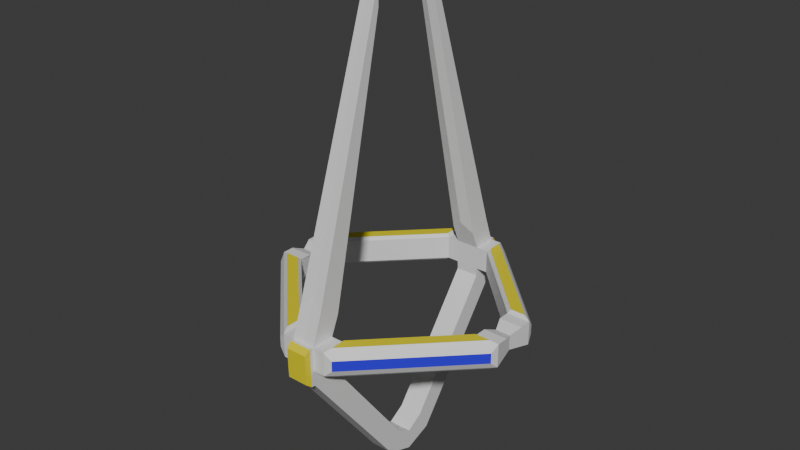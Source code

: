 # Source: lance_2.blend  (saved by Blender 4.2.66; exported with 4.5.12 LTS)
import bpy
from mathutils import Matrix  # noqa: F401  (used for matrix-valued properties, if any)

bpy.ops.wm.read_factory_settings(use_empty=True)
scene = bpy.context.scene
scene.name = 'c_ubersaw.qc'

# ---- collections
col_lance_2 = bpy.data.collections.new('lance_2'); scene.collection.children.link(col_lance_2)

# ---- materials (node trees are filled in below, after node groups)
mat_c_ubersaw = bpy.data.materials.new('c_ubersaw')
mat_c_ubersaw.use_transparent_shadow = False
mat_c_ubersaw.diffuse_color = (0.9077, 0.9858, 0.8758, 1.0)
mat_c_saxxy = bpy.data.materials.new('c_saxxy')
mat_c_saxxy.use_transparent_shadow = False
mat_blue = bpy.data.materials.new('blue')
mat_blue.use_transparent_shadow = False
mat_glow_inner_001 = bpy.data.materials.new('glow_inner.001')
mat_glow_inner_001.use_transparent_shadow = False
mat_c_frying_pan_gold = bpy.data.materials.new('c_frying_pan_gold')

# ---- material node trees
mat_c_saxxy.use_nodes = True; mat_c_saxxy.node_tree.nodes.clear()
_N = mat_c_saxxy.node_tree.nodes; _L = mat_c_saxxy.node_tree.links
n0 = _N.new('ShaderNodeBsdfPrincipled'); n0.name = 'Principled BSDF'; n0.location = (10, 300)
n1 = _N.new('ShaderNodeOutputMaterial'); n1.name = 'Material Output'; n1.location = (300, 300)
_L.new(n0.outputs[0], n1.inputs[0])
n1.is_active_output = True
mat_blue.use_nodes = True; mat_blue.node_tree.nodes.clear()
_N = mat_blue.node_tree.nodes; _L = mat_blue.node_tree.links
n0 = _N.new('ShaderNodeBsdfPrincipled'); n0.name = 'Principled BSDF'; n0.location = (10, 300)
n0.inputs[0].default_value = (0.03327, 0.006964, 0.8006, 1.0)
n1 = _N.new('ShaderNodeOutputMaterial'); n1.name = 'Material Output'; n1.location = (300, 300)
_L.new(n0.outputs[0], n1.inputs[0])
n1.is_active_output = True
mat_glow_inner_001.use_nodes = True; mat_glow_inner_001.node_tree.nodes.clear()
_N = mat_glow_inner_001.node_tree.nodes; _L = mat_glow_inner_001.node_tree.links
n0 = _N.new('ShaderNodeBsdfPrincipled'); n0.name = 'Principled BSDF'; n0.location = (10, 300)
n1 = _N.new('ShaderNodeOutputMaterial'); n1.name = 'Material Output'; n1.location = (300, 300)
_L.new(n0.outputs[0], n1.inputs[0])
n1.is_active_output = True
mat_c_frying_pan_gold.use_nodes = True; mat_c_frying_pan_gold.node_tree.nodes.clear()
_N = mat_c_frying_pan_gold.node_tree.nodes; _L = mat_c_frying_pan_gold.node_tree.links
n0 = _N.new('ShaderNodeBsdfPrincipled'); n0.name = 'Principled BSDF'; n0.location = (10, 300)
n0.inputs[0].default_value = (0.8001, 0.6991, 0.004141, 1.0)
n1 = _N.new('ShaderNodeOutputMaterial'); n1.name = 'Material Output'; n1.location = (300, 300)
_L.new(n0.outputs[0], n1.inputs[0])
n1.is_active_output = True

# ---- world
world_world = bpy.data.worlds.new('World'); scene.world = world_world
world_world.use_nodes = True; world_world.node_tree.nodes.clear()
_N = world_world.node_tree.nodes; _L = world_world.node_tree.links
n0 = _N.new('ShaderNodeOutputWorld'); n0.name = 'World Output'; n0.location = (300, 300)
n1 = _N.new('ShaderNodeBackground'); n1.name = 'Background'; n1.location = (10, 300)
n1.inputs[0].default_value = (0.05088, 0.05088, 0.05088, 1.0)
_L.new(n1.outputs[0], n0.inputs[0])
n0.is_active_output = True
world_world.color = (0.05088, 0.05088, 0.05088)
world_world.use_sun_shadow = False
world_world.sun_shadow_jitter_overblur = 0.0

# ---- meshes
me_hand_crest_v1 = bpy.data.meshes.new('hand_crest_v1')
me_hand_crest_v1.from_pydata([(-2.25, -10.4, 1.25), (-2.25, -10.4, -1.25), (-9.0, -1.0, 1.0), (-1.0, -11.0, 1.0), (-1.0, -9.0, 1.0), (-11.0, -1.0, 1.0), (-2.25, -9.104, -1.25), (-2.25, -9.104, 1.25), (0.0, -11.0, -1.0), (0.0, -11.0, 1.0), (0.0, -9.0, -1.0), (0.0, -9.0, 1.0), (-10.4, -2.25, -1.25), (-10.4, -2.25, 1.25), (-10.63, 0.0, -0.6308), (-10.63, 0.0, 0.6308), (-9.104, -2.25, -1.25), (-9.104, -2.25, 1.25), (-9.369, 0.0, -0.6308), (-9.369, 0.0, 0.6308), (-0.6, -3.0, 24.38), (-0.6, -3.0, 26.38), (0.0, -9.04, -1.719), (-0.6, -3.0, 25.38), (0.0, -10.96, -2.281), (0.0, -2.8, 24.38), (0.0, -2.8, 27.38), (-1.0, -9.0, -1.0), (-2.0, -11.0, -1.0), (0.0, -2.8, 26.38), (-1.0, -11.0, -1.0), (-1.0, -10.12, 3.469), (-1.0, -8.305, 2.624), (0.0, -9.695, 4.376), (0.0, -7.882, 3.531), (-2.0, -9.0, 1.0), (-9.0, -2.0, 1.0), (-2.607, -10.81, 0.437), (-10.81, -2.607, 0.437), (-2.0, -9.0, -1.0), (-2.607, -10.81, -0.437), (-9.0, -2.0, -1.0), (-10.81, -2.607, -0.437), (-2.0, -11.0, -1.0), (-11.0, -2.0, -1.0), (-2.0, -11.0, 1.0), (-11.0, -2.0, 1.0), (-2.0, -11.0, -1.0), (-11.0, -2.0, -1.0), (-2.0, -11.0, 1.0), (-11.0, -2.0, 1.0), (-1.0, -9.04, -1.719), (-1.0, -10.96, -2.281), (0.0, -1.443, -11.98), (0.0, -2.361, -13.76), (-1.0, -1.443, -11.98), (-1.0, -2.361, -13.76), (0.0, 0.0, -12.87), (0.0, 0.0, -14.64), (-1.0, 0.0, -12.87), (-1.0, 0.0, -14.64), (-1.0, -11.33, 1.022), (0.0, -11.33, -0.9778), (0.0, -11.33, 1.022), (0.0, -11.29, -2.259), (-1.0, -11.33, -0.9778), (-1.0, -11.29, -2.259), (-0.8849, -11.78, 0.6172), (0.0, -11.78, -0.9226), (0.0, -11.78, 0.6172), (0.0, -11.74, -1.909), (-0.8849, -11.78, -0.9226), (-0.8849, -11.74, -1.909)], [(43, 30)], [(31, 33, 26, 21), (31, 21, 23, 20, 32), (42, 40, 37, 38), (2, 19, 15, 5), (35, 39, 41, 36), (3, 9, 33, 31), (34, 32, 20, 25), (17, 13, 0, 7), (39, 35, 4, 11, 10, 27), (10, 11, 9, 8), (8, 9, 63, 62), (27, 30, 28, 43, 47, 39), (4, 35, 45, 3), (44, 46, 5, 15, 14), (14, 15, 19, 18), (18, 19, 2, 36, 41), (6, 1, 12, 16), (14, 18, 41, 44), (5, 46, 36, 2), (27, 10, 22, 51), (10, 8, 24, 22), (30, 27, 51, 52), (4, 3, 31, 32), (11, 4, 32, 34), (30, 52, 66, 65), (9, 11, 34, 33), (17, 7, 35, 36), (0, 13, 46, 45), (7, 0, 45, 35), (13, 17, 36, 46), (1, 6, 39, 43), (6, 16, 41, 39), (12, 1, 43, 44), (16, 12, 44, 41), (47, 28, 43, 44, 48), (50, 46, 45, 49), (30, 3, 49, 45, 43, 47, 28), (48, 44, 46, 50), (40, 42, 48, 47), (38, 37, 49, 50), (37, 40, 47, 49), (42, 38, 50, 48), (47, 28, 43, 45, 49, 46, 50, 48, 44), (51, 22, 53, 55), (52, 51, 55, 56), (24, 52, 56, 54), (22, 24, 54, 53), (56, 55, 59, 60), (53, 54, 58, 57), (55, 53, 57, 59), (54, 56, 60, 58), (24, 8, 62, 64), (3, 30, 65, 61), (9, 3, 61, 63), (52, 24, 64, 66), (61, 65, 71, 67), (64, 62, 68, 70), (62, 63, 69, 68), (65, 66, 72, 71), (63, 61, 67, 69), (66, 64, 70, 72), (69, 67, 71, 72, 70, 68), (23, 21, 26, 29), (29, 25, 20, 23)])
me_hand_crest_v1.polygons.foreach_set('material_index', [3, 3, 2, 3, 3, 3, 3, 4, 3, 3, 3, 3, 3, 3, 3, 3, 4, 3, 3, 3, 3, 3, 3, 3, 3, 3, 3, 3, 3, 3, 3, 3, 3, 3, 4, 4, 3, 4, 3, 3, 3, 3, 4, 3, 3, 3, 3, 3, 3, 3, 3, 3, 3, 3, 3, 4, 4, 4, 4, 4, 4, 4, 3, 3])
_uv = me_hand_crest_v1.uv_layers.new(name='Float2')
_uv.uv.foreach_set('vector', [0.8409, 0.9895, 0.8007, 0.8367, -0.1644, -0.2001, -0.1249, -0.1461, 0.6111, 0.7302, 0.03577, 0.5926, 0.05659, 0.501, 0.07619, 0.4148, 0.6327, -0.04451, 0.4515, -0.05545, 0.5448, 1.302, 0.8136, 1.674, 0.5651, -0.04527, 0.625, 0.75, 0.625, 0.3327, 0.625, -0.5819, 0.625, 0.0, 0.625, -1.0, 0.375, -1.0, 0.375, 0.875, 0.625, 0.875, 0.625, 1.0, 0.625, 0.875, 1.053, 0.8779, 0.922, 0.9942, 0.8305, 0.3263, 0.8764, 0.2344, -0.1527, -0.05365, -0.1548, -0.04469, 1.888, 0.9062, 2.05, 0.9062, 1.031, 1.925, 1.031, 1.763, 0.375, 0.125, 0.625, 0.125, 0.625, 0.25, 0.625, 0.375, 0.375, 0.375, 0.375, 0.25, 0.375, 1.75, 0.625, 1.75, 0.625, 2.0, 0.375, 2.0, 0.375, 2.0, 0.625, 2.0, 0.6278, 2.042, 0.3778, 2.042, 0.375, 0.25, 0.0, 0.0, 0.375, 1.125, 0.375, 1.125, 0.0, 0.0, 0.375, 0.125, 0.625, 0.25, 0.625, 0.125, 1.0, 2.0, 0.625, 1.0, 0.375, -0.125, 0.625, -0.125, 0.625, 0.0, 0.5805, 0.1177, 0.4228, 0.1176, 0.4212, -0.9538, 0.5788, -0.9538, 0.5788, -0.7962, 0.4212, -0.7962, 0.4228, 0.6324, 0.5805, 0.6323, 0.625, 0.75, 0.625, 0.875, 0.375, 0.875, 0.2883, -0.467, 0.03773, 1.447, -0.8313, 0.8978, 0.1303, 0.8723, -1.079, 0.6322, -0.9212, 0.6322, -0.875, 0.875, -1.125, 0.875, 0.625, 0.0, 0.625, -0.125, 1.875, 0.875, 0.625, 0.75, 0.375, 0.25, 0.375, 0.375, 0.2851, 0.375, 0.2851, 0.25, 0.375, 1.75, 0.375, 2.0, 0.2149, 1.995, 0.2851, 1.755, 0.0, 0.0, 0.375, 0.25, 0.3674, 0.245, 0.007565, 0.005044, 0.625, 0.25, 0.625, 1.0, 0.625, 0.6691, 0.625, -0.01062, 0.625, 0.375, 0.625, 0.25, 0.8234, 0.2523, 0.9528, 0.3693, 0.0, 0.0, 0.007565, 0.005044, -0.05498, -0.03665, -0.06254, -0.04169, 0.625, 2.0, 0.625, 1.75, 0.9413, 1.61, 1.047, 1.837, 1.888, 0.9062, 1.031, 1.763, 1.0, 1.75, 1.875, 0.875, 1.031, 1.925, 2.05, 0.9062, 2.125, 0.875, 1.0, 2.0, 1.031, 1.763, 1.031, 1.925, 1.0, 2.0, 1.0, 1.75, 2.05, 0.9062, 1.888, 0.9062, 1.875, 0.875, 2.125, 0.875, 0.03773, 1.447, 0.2883, -0.467, 0.375, -1.0, -1.49e-08, 2.0, 0.2883, -0.467, 0.1303, 0.8723, 0.375, 0.875, 0.375, -1.0, -0.8313, 0.8978, 0.03773, 1.447, -1.49e-08, 2.0, -1.125, 0.875, 0.1303, 0.8723, -0.8313, 0.8978, -1.125, 0.875, 0.375, 0.875, 0.375, 1.125, 0.375, 1.125, 0.375, 1.125, 0.375, -0.125, 0.375, -0.125, 0.625, -0.125, 0.625, -0.125, 1.0, 2.0, 1.0, 2.0, 0.0, 0.0, 0.0, 0.0, 1.0, 2.0, 1.0, 2.0, 0.375, 1.125, 0.0, 0.0, 0.375, 1.125, 0.0, 0.0, 0.0, 0.0, 0.0, 0.0, 0.0, 0.0, 0.5448, 1.302, 0.4515, -0.05545, 0.375, -0.125, 0.375, 1.125, 0.5651, -0.04527, 0.8136, 1.674, 1.0, 2.0, 0.625, -0.125, 0.8136, 1.674, 0.5448, 1.302, 0.375, 1.125, 1.0, 2.0, 0.4515, -0.05545, 0.5651, -0.04527, 0.625, -0.125, 0.375, -0.125, 0.375, 1.125, 0.375, 1.125, 0.375, 1.125, 1.0, 2.0, 1.0, 2.0, 0.625, -0.125, 0.0, 0.0, 0.375, -0.125, 0.375, -0.125, 0.2851, 0.25, 0.2851, 0.375, -0.7227, 0.375, -0.7227, 0.25, 0.007565, 0.005044, 0.3674, 0.245, 1.792, 1.195, 1.62, 1.08, 0.2149, 0.875, 0.2149, 1.0, -1.029, 1.0, -1.029, 0.875, 0.2851, 1.755, 0.2149, 1.995, -1.22, 0.9202, -0.9981, 0.8053, 1.62, 1.08, 1.792, 1.195, 2.062, 1.375, 2.062, 1.375, -0.9981, 0.8053, -1.22, 0.9202, -1.33, 0.625, -1.108, 0.625, -0.7227, 0.25, -0.7227, 0.375, -0.8463, 0.375, -0.8463, 0.25, -1.029, 0.875, -1.029, 1.0, -1.213, 1.0, -1.213, 0.875, 0.2149, 1.995, 0.375, 2.0, 0.3778, 2.042, 0.2176, 2.037, 0.0, 0.0, 0.0, 0.0, 0.0, 0.0, 0.005302, 0.007423, 0.625, 0.875, 0.625, 1.0, 0.6137, 1.002, 0.614, 0.8767, 0.2149, 1.0, 0.2149, 0.875, 0.2337, 0.875, 0.2337, 1.0, 0.005302, 0.007423, 0.0, 0.0, 0.00221, 0.003094, 0.008593, 0.01203, 0.2176, 2.037, 0.3778, 2.042, 0.3847, 2.097, 0.2614, 2.093, 0.3778, 2.042, 0.6278, 2.042, 0.5771, 2.097, 0.3847, 2.097, -0.06254, -0.04169, -0.05498, -0.03665, -0.1395, -0.09302, -0.1453, -0.0969, 0.614, 0.8767, 0.6137, 1.002, 0.599, 0.9893, 0.5993, 0.8789, 0.2337, 1.0, 0.2337, 0.875, 0.2592, 0.875, 0.2592, 0.9856, 0.5771, 2.097, 0.008593, 0.01203, -0.1453, -0.0969, 0.2592, 0.9856, 0.2614, 2.093, 0.3847, 2.097, 0.05659, 0.501, -0.1249, -0.1461, -0.1644, -0.2001, 0.0, 0.0, 0.0, 0.0, -0.1548, -0.04469, -0.1527, -0.05365, 0.05659, 0.501])
me_hand_crest_v1.materials.append(mat_c_ubersaw)
me_hand_crest_v1.materials.append(mat_c_saxxy)
me_hand_crest_v1.materials.append(mat_blue)
me_hand_crest_v1.materials.append(mat_glow_inner_001)
me_hand_crest_v1.materials.append(mat_c_frying_pan_gold)
me_hand_crest_v1.update()
me_hand_crest_v1.normals_split_custom_set([tuple(v) for v in zip(*[iter([0.0247, -0.9562, 0.2916, 0.0247, -0.9562, 0.2916, 0.0247, -0.9562, 0.2916, 0.0247, -0.9562, 0.2916, -0.9997, 0.01956, 0.01246, -0.9997, 0.01956, 0.01246, -0.9997, 0.01956, 0.01246, -0.9997, 0.01956, 0.01246, -0.9997, 0.01956, 0.01246, -0.7071, -0.7071, 0.0, -0.7071, -0.7071, 0.0, -0.7071, -0.7071, 0.0, -0.7071, -0.7071, 0.0, 0.0, 0.3464, 0.9381, 0.0, 0.3464, 0.9381, 0.0, 0.3464, 0.9381, 0.0, 0.3464, 0.9381, 0.7071, 0.7071, 0.0, 0.7071, 0.7071, 0.0, 0.7071, 0.7071, 0.0, 0.7071, 0.7071, 0.0, 0.03905, -0.9359, 0.3502, 0.03905, -0.9359, 0.3502, 0.03905, -0.9359, 0.3502, 0.03905, -0.9359, 0.3502, -0.2383, 0.9441, -0.2279, -0.2383, 0.9441, -0.2279, -0.2383, 0.9441, -0.2279, -0.2383, 0.9441, -0.2279, 0.0, 0.0, 1.0, 0.0, 0.0, 1.0, 0.0, 0.0, 1.0, 0.0, 0.0, 1.0, 0.0, 1.0, 0.0, 0.0, 1.0, 0.0, 0.0, 1.0, 0.0, 0.0, 1.0, 0.0, 0.0, 1.0, 0.0, 0.0, 1.0, 0.0, 1.0, 0.0, 0.0, 1.0, 0.0, 0.0, 1.0, 0.0, 0.0, 1.0, 0.0, 0.0, 1.0, 0.0, 0.0, 1.0, 0.0, 0.0, 1.0, 0.0, 0.0, 1.0, 0.0, 0.0, 0.0, 0.0, -1.0, 0.0, 0.0, -1.0, 0.0, 0.0, -1.0, 0.0, 0.0, -1.0, 0.0, 0.0, -1.0, 0.0, 0.0, -1.0, 0.0, 0.0, 1.0, 0.0, 0.0, 1.0, 0.0, 0.0, 1.0, 0.0, 0.0, 1.0, -0.9837, 0.1719, -0.0527, -0.9837, 0.1719, -0.0527, -0.9837, 0.1719, -0.0527, -0.9837, 0.1719, -0.0527, -0.9837, 0.1719, -0.0527, 0.0, 1.0, 0.0, 0.0, 1.0, 0.0, 0.0, 1.0, 0.0, 0.0, 1.0, 0.0, 0.9837, 0.1719, -0.0527, 0.9837, 0.1719, -0.0527, 0.9837, 0.1719, -0.0527, 0.9837, 0.1719, -0.0527, 0.9837, 0.1719, -0.0527, 3.073e-08, 0.0, -1.0, 3.073e-08, 0.0, -1.0, 3.073e-08, 0.0, -1.0, 3.073e-08, 0.0, -1.0, 0.0, 0.1816, -0.9834, 0.0, 0.1816, -0.9834, 0.0, 0.1816, -0.9834, 0.0, 0.1816, -0.9834, 0.0, 0.0, 1.0, 0.0, 0.0, 1.0, 0.0, 0.0, 1.0, 0.0, 0.0, 1.0, 0.0, 0.9984, -0.05605, 0.0, 0.9984, -0.05605, 0.0, 0.9984, -0.05605, 0.0, 0.9984, -0.05605, 1.0, 0.0, 0.0, 1.0, 0.0, 0.0, 1.0, 0.0, 0.0, 1.0, 0.0, 0.0, -1.0, 0.0, 0.0, -1.0, 0.0, 0.0, -1.0, 0.0, 0.0, -1.0, 0.0, 0.0, -1.0, 0.0, 0.0, -1.0, 0.0, 0.0, -1.0, 0.0, 0.0, -1.0, 0.0, 0.0, -0.01247, 0.9165, -0.3998, -0.01247, 0.9165, -0.3998, -0.01247, 0.9165, -0.3998, -0.01247, 0.9165, -0.3998, -1.0, 0.0, 0.0, -1.0, 0.0, 0.0, -1.0, 0.0, 0.0, -1.0, 0.0, 0.0, 1.0, 0.0, 0.0, 1.0, 0.0, 0.0, 1.0, 0.0, 0.0, 1.0, 0.0, 0.0, 0.5, 0.5, 0.7071, 0.5, 0.5, 0.7071, 0.5, 0.5, 0.7071, 0.5, 0.5, 0.7071, -0.5, -0.5, 0.7071, -0.5, -0.5, 0.7071, -0.5, -0.5, 0.7071, -0.5, -0.5, 0.7071, 0.7071, 0.0, 0.7071, 0.7071, 0.0, 0.7071, 0.7071, 0.0, 0.7071, 0.7071, 0.0, 0.7071, -5.12e-08, 0.7071, 0.7071, -5.12e-08, 0.7071, 0.7071, -5.12e-08, 0.7071, 0.7071, -5.12e-08, 0.7071, 0.7071, 0.7071, 0.0, -0.7071, 0.7071, 0.0, -0.7071, 0.7071, 0.0, -0.7071, 0.7071, 0.0, -0.7071, 0.5, 0.5, -0.7071, 0.5, 0.5, -0.7071, 0.5, 0.5, -0.7071, 0.5, 0.5, -0.7071, -0.5, -0.5, -0.7071, -0.5, -0.5, -0.7071, -0.5, -0.5, -0.7071, -0.5, -0.5, -0.7071, -5.12e-08, 0.7071, -0.7071, -5.12e-08, 0.7071, -0.7071, -5.12e-08, 0.7071, -0.7071, -5.12e-08, 0.7071, -0.7071, 0.0, 0.0, 1.0, 0.0, 0.0, 1.0, 0.0, 0.0, 1.0, 0.0, 0.0, 1.0, 0.0, 0.0, 1.0, 0.0, 0.0, 1.0, 0.0, 0.0, 1.0, 0.0, 0.0, 1.0, 0.0, 0.0, 1.0, 0.0, -1.0, 0.0, 0.0, -1.0, 0.0, 0.0, -1.0, 0.0, 0.0, -1.0, 0.0, 0.0, -1.0, 0.0, 0.0, -1.0, 0.0, 0.0, -1.0, 0.0, 0.0, 0.0, 0.0, 0.0, 0.0, 0.0, 0.0, 0.0, 0.0, 0.0, 0.0, 0.0, -0.6263, -0.6263, -0.4641, -0.6263, -0.6263, -0.4641, -0.6263, -0.6263, -0.4641, -0.6263, -0.6263, -0.4641, -0.6263, -0.6263, 0.4641, -0.6263, -0.6263, 0.4641, -0.6263, -0.6263, 0.4641, -0.6263, -0.6263, 0.4641, -0.2981, -0.9545, 0.0, -0.2981, -0.9545, 0.0, -0.2981, -0.9545, 0.0, -0.2981, -0.9545, 0.0, -0.9545, -0.2981, 0.0, -0.9545, -0.2981, 0.0, -0.9545, -0.2981, 0.0, -0.9545, -0.2981, 0.0, -0.7071, -0.7071, 0.0, -0.7071, -0.7071, 0.0, -0.7071, -0.7071, 0.0, -0.7071, -0.7071, 0.0, -0.7071, -0.7071, 0.0, -0.7071, -0.7071, 0.0, -0.7071, -0.7071, 0.0, -0.7071, -0.7071, 0.0, -0.7071, -0.7071, 0.0, 0.0, 0.8038, 0.5949, 0.0, 0.8038, 0.5949, 0.0, 0.8038, 0.5949, 0.0, 0.8038, 0.5949, -1.0, 3.83e-08, 0.0, -1.0, 3.83e-08, 0.0, -1.0, 3.83e-08, 0.0, -1.0, 3.83e-08, 0.0, 0.0, -0.8004, -0.5995, 0.0, -0.8004, -0.5995, 0.0, -0.8004, -0.5995, 0.0, -0.8004, -0.5995, 1.0, 0.0, 0.0, 1.0, 0.0, 0.0, 1.0, 0.0, 0.0, 1.0, 0.0, 0.0, -1.0, 0.0, 0.0, -1.0, 0.0, 0.0, -1.0, 0.0, 0.0, -1.0, 0.0, 0.0, 1.0, 0.0, 0.0, 1.0, 0.0, 0.0, 1.0, 0.0, 0.0, 1.0, 0.0, 0.0, 0.0, 0.521, 0.8535, 0.0, 0.521, 0.8535, 0.0, 0.521, 0.8535, 0.0, 0.521, 0.8535, 0.0, -0.3494, -0.937, 0.0, -0.3494, -0.937, 0.0, -0.3494, -0.937, 0.0, -0.3494, -0.937, 1.0, 0.0, 0.0, 1.0, 0.0, 0.0, 1.0, 0.0, 0.0, 1.0, 0.0, 0.0, -1.0, 1.787e-07, 0.0, -1.0, 1.787e-07, 0.0, -1.0, 1.787e-07, 0.0, -1.0, 1.787e-07, 0.0, 0.0, 0.06652, 0.9978, 0.0, 0.06652, 0.9978, 0.0, 0.06652, 0.9978, 0.0, 0.06652, 0.9978, 0.0, -0.06652, -0.9978, 0.0, -0.06652, -0.9978, 0.0, -0.06652, -0.9978, 0.0, -0.06652, -0.9978, -0.9677, -0.2521, 0.0, -0.9677, -0.2521, 0.0, -0.9677, -0.2521, 0.0, -0.9677, -0.2521, 0.0, 1.0, 0.0, 0.0, 1.0, 0.0, 0.0, 1.0, 0.0, 0.0, 1.0, 0.0, 0.0, 1.0, 0.0, 0.0, 1.0, 0.0, 0.0, 1.0, 0.0, 0.0, 1.0, 0.0, 0.0, -0.9674, -0.253, -0.007968, -0.9674, -0.253, -0.007968, -0.9674, -0.253, -0.007968, -0.9674, -0.253, -0.007968, 0.0, -0.6759, 0.737, 0.0, -0.6759, 0.737, 0.0, -0.6759, 0.737, 0.0, -0.6759, 0.737, 0.0, -0.6131, -0.79, 0.0, -0.6131, -0.79, 0.0, -0.6131, -0.79, 0.0, -0.6131, -0.79, 0.0, -0.9999, -0.0123, 0.0, -0.9999, -0.0123, 0.0, -0.9999, -0.0123, 0.0, -0.9999, -0.0123, 0.0, -0.9999, -0.0123, 0.0, -0.9999, -0.0123, -0.3162, 0.9487, 0.0, -0.3162, 0.9487, 0.0, -0.3162, 0.9487, 0.0, -0.3162, 0.9487, 0.0, -0.3162, 0.9487, 0.0, -0.3162, 0.9487, 0.0, -0.3162, 0.9487, 0.0, -0.3162, 0.9487, 0.0])] * 3)])
arm_c_ubersaw_qc_skeleton = bpy.data.armatures.new('c_ubersaw.qc_skeleton')  # bones are not reproduced

# ---- objects
ob_hand_crest_v1_001 = bpy.data.objects.new('hand_crest_v1.001', arm_c_ubersaw_qc_skeleton)
ob_lance_2 = bpy.data.objects.new('lance_2', me_hand_crest_v1)

# ---- transforms, parenting, visibility, modifiers, constraints
ob_hand_crest_v1_001.location = (0.0, 0.0, 0.0)
ob_hand_crest_v1_001.show_in_front = True
ob_lance_2.parent = ob_hand_crest_v1_001
ob_lance_2.location = (0.0, 0.0, 0.0)
_vg = ob_lance_2.vertex_groups.new(name='weapon_bone')
_vg = ob_lance_2.vertex_groups.new(name='charge_level')
_vg = ob_lance_2.vertex_groups.new(name='c_weapon_stattrack')
_m = ob_lance_2.modifiers.new('Armature', 'ARMATURE')
_m.object = ob_hand_crest_v1_001
_m = ob_lance_2.modifiers.new('Mirror', 'MIRROR')
_m.use_axis = (True, True, False)
_m.use_clip = True

# ---- collection membership
scene.collection.objects.link(ob_hand_crest_v1_001)
col_lance_2.objects.link(ob_lance_2)

# ---- scene / render settings (as saved in the file)
scene.frame_start = 0; scene.frame_end = 0; scene.frame_set(0)
scene.render.engine = 'BLENDER_EEVEE_NEXT'
scene.cycles.sampling_pattern = 'TABULATED_SOBOL'
scene.eevee.ray_tracing_options.trace_max_roughness = 0.0
bpy.context.view_layer.update()

# ---- added for rendering (the .blend has no active camera and no usable light): camera, sun
cam_auto = bpy.data.cameras.new('AutoCamera')
cam_auto.lens = 50.0
cam_auto.sensor_width = 36.0
cam_auto.clip_end = 1000.0
ob_auto_camera = bpy.data.objects.new('AutoCamera', cam_auto)
scene.collection.objects.link(ob_auto_camera)
ob_auto_camera.location = (48.9992, -58.799, 45.5696)
ob_auto_camera.rotation_euler = (1.09748, -7.21219e-08, 0.694738)
scene.camera = ob_auto_camera
light_auto_sun = bpy.data.lights.new('AutoSun', 'SUN')
light_auto_sun.energy = 3.0
light_auto_sun.angle = 0.0523599
ob_auto_sun = bpy.data.objects.new('AutoSun', light_auto_sun)
scene.collection.objects.link(ob_auto_sun)
ob_auto_sun.rotation_euler = (0.872665, 0.174533, 0.523599)
bpy.context.view_layer.update()
